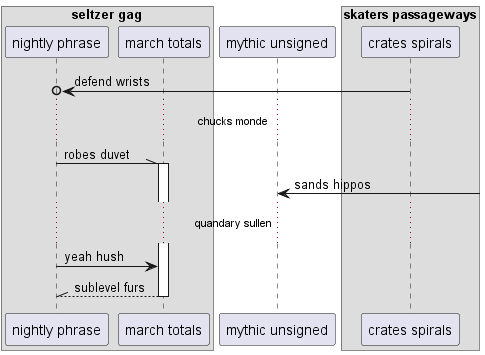

The diagram above was rendered by PlantUML. Its source (embedded in the PNG):
@startuml
box "seltzer gag"
participant "nightly phrase" as 0
participant "march totals" as 1
end box
participant "mythic unsigned" as 2
box "skaters passageways"
participant "crates spirals" as 3
end box
3 ->o 0: defend wrists
...chucks monde...
0 -\\ 1++ : robes duvet
2 <-] : sands hippos
...quandary sullen...
0 -> 1: yeah hush
return sublevel furs
@enduml